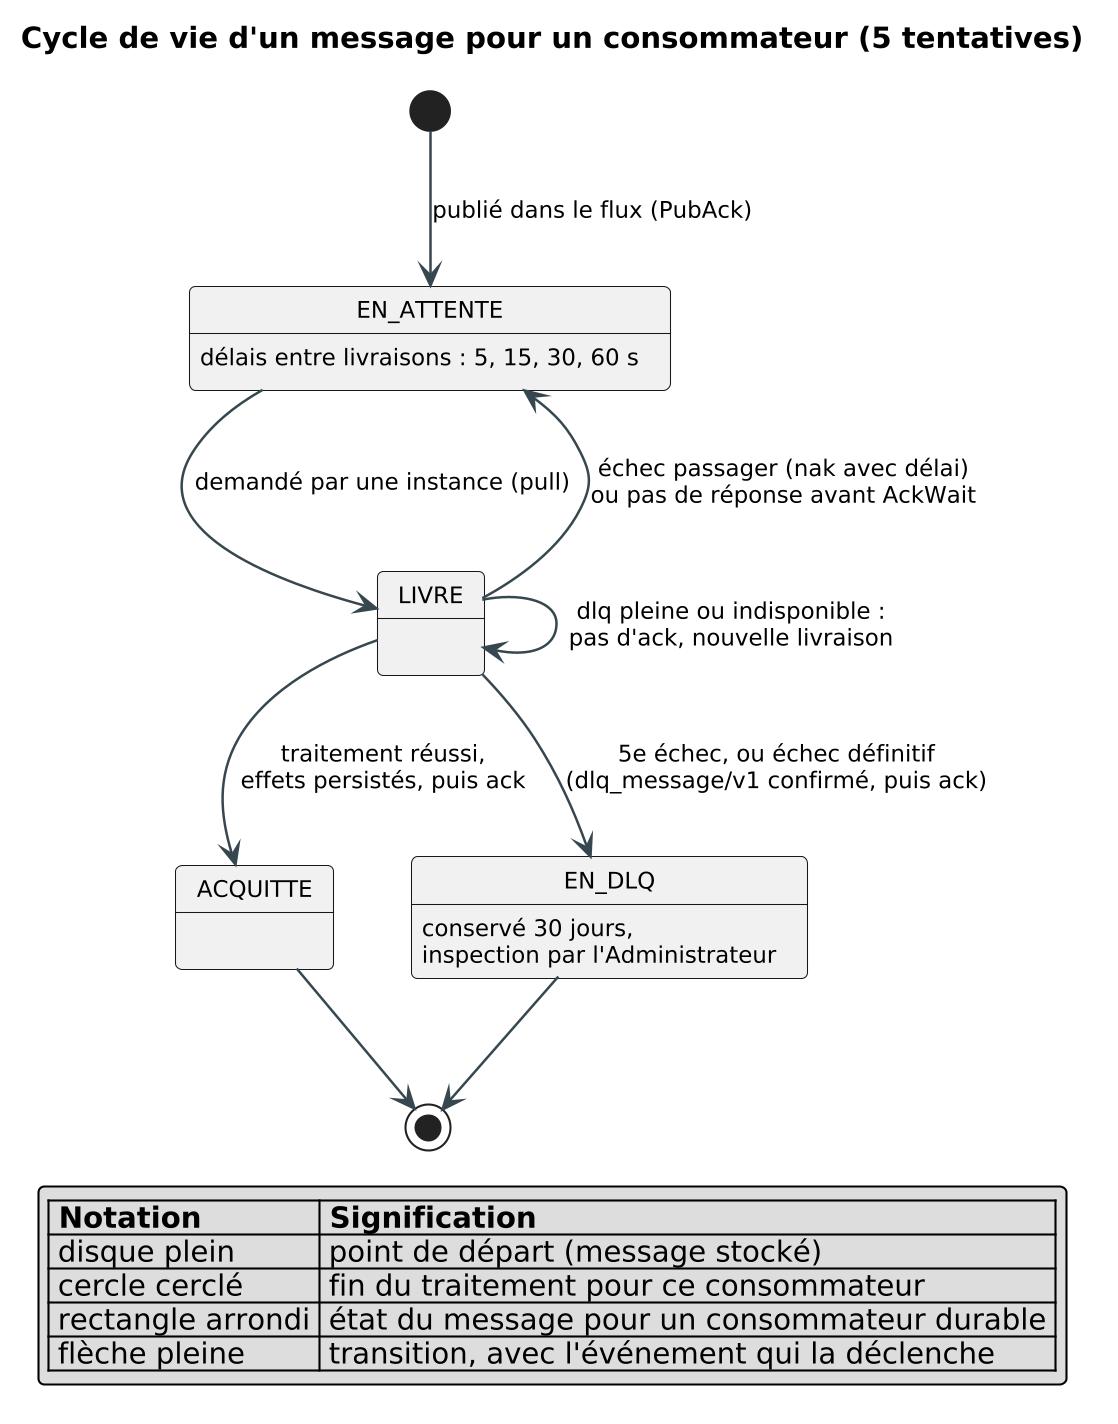

The diagram above was rendered by PlantUML. Its source (embedded in the PNG):
@startuml c8_reprises
!include _style.iuml
title Cycle de vie d'un message pour un consommateur (5 tentatives)
[*] --> EN_ATTENTE : publié dans le flux (PubAck)
EN_ATTENTE --> LIVRE : demandé par une instance (pull)
LIVRE --> ACQUITTE : traitement réussi,\neffets persistés, puis ack
LIVRE --> EN_ATTENTE : échec passager (nak avec délai)\nou pas de réponse avant AckWait
LIVRE --> EN_DLQ : 5e échec, ou échec définitif\n(dlq_message/v1 confirmé, puis ack)
LIVRE --> LIVRE : dlq pleine ou indisponible :\npas d'ack, nouvelle livraison
ACQUITTE --> [*]
EN_DLQ --> [*]
EN_ATTENTE : délais entre livraisons : 5, 15, 30, 60 s
EN_DLQ : conservé 30 jours,\ninspection par l'Administrateur
legend bottom left
  |= Notation |= Signification |
  | disque plein | point de départ (message stocké) |
  | cercle cerclé | fin du traitement pour ce consommateur |
  | rectangle arrondi | état du message pour un consommateur durable |
  | flèche pleine | transition, avec l'événement qui la déclenche |
endlegend
@enduml